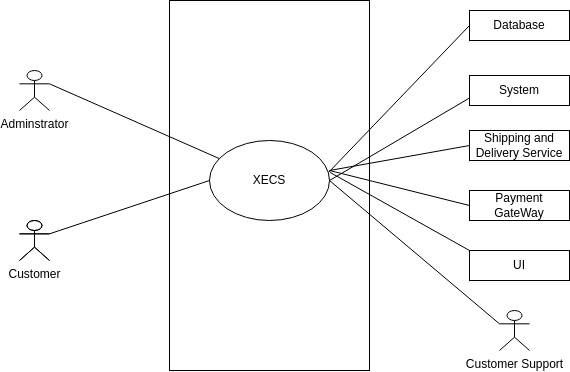

The diagram above was exported from draw.io. Its source (the exported page's mxGraphModel, read from the mxfile embedded in the PNG):
<mxGraphModel dx="592" dy="470" grid="1" gridSize="10" guides="1" tooltips="1" connect="1" arrows="1" fold="1" page="1" pageScale="1" pageWidth="850" pageHeight="1100" background="#ffffff" math="0" shadow="0">
  <root>
    <mxCell id="0" />
    <mxCell id="1" parent="0" />
    <mxCell id="2" value="" style="rounded=0;whiteSpace=wrap;html=1;glass=0;fillColor=none;strokeColor=#000000;fontColor=#000000;" parent="1" vertex="1">
      <mxGeometry x="280" y="80" width="200" height="370" as="geometry" />
    </mxCell>
    <mxCell id="44" style="edgeStyle=none;html=1;exitX=1;exitY=0.5;exitDx=0;exitDy=0;entryX=0;entryY=0.75;entryDx=0;entryDy=0;endArrow=none;endFill=0;fillColor=none;strokeColor=#000000;fontColor=#000000;" parent="1" source="4" target="42" edge="1">
      <mxGeometry relative="1" as="geometry" />
    </mxCell>
    <mxCell id="4" value="XECS" style="ellipse;whiteSpace=wrap;html=1;rounded=0;glass=0;fillColor=none;strokeColor=#000000;fontColor=#000000;" parent="1" vertex="1">
      <mxGeometry x="320" y="220" width="120" height="80" as="geometry" />
    </mxCell>
    <mxCell id="9" value="Customer" style="shape=umlActor;verticalLabelPosition=bottom;verticalAlign=top;html=1;outlineConnect=0;rounded=0;glass=0;fillColor=none;strokeColor=#000000;fontColor=#000000;" parent="1" vertex="1">
      <mxGeometry x="130" y="300" width="30" height="40" as="geometry" />
    </mxCell>
    <mxCell id="34" style="edgeStyle=none;html=1;exitX=1;exitY=0.3333333333333333;exitDx=0;exitDy=0;exitPerimeter=0;entryX=0;entryY=0.5;entryDx=0;entryDy=0;startArrow=none;startFill=0;endArrow=none;endFill=0;fillColor=none;strokeColor=#000000;fontColor=#000000;" parent="1" source="11" target="4" edge="1">
      <mxGeometry relative="1" as="geometry" />
    </mxCell>
    <mxCell id="11" value="" style="shape=umlActor;verticalLabelPosition=bottom;verticalAlign=top;html=1;outlineConnect=0;rounded=0;glass=0;fillColor=none;strokeColor=#000000;fontColor=#000000;" parent="1" vertex="1">
      <mxGeometry x="130" y="300" width="30" height="40" as="geometry" />
    </mxCell>
    <mxCell id="32" style="edgeStyle=none;html=1;exitX=1;exitY=0.3333333333333333;exitDx=0;exitDy=0;exitPerimeter=0;startArrow=none;startFill=0;endArrow=none;endFill=0;fillColor=none;strokeColor=#000000;fontColor=#000000;" parent="1" source="12" target="4" edge="1">
      <mxGeometry relative="1" as="geometry" />
    </mxCell>
    <mxCell id="12" value="Adminstrator" style="shape=umlActor;verticalLabelPosition=bottom;verticalAlign=top;html=1;outlineConnect=0;rounded=0;glass=0;aspect=fixed;shadow=0;fillColor=none;strokeColor=#000000;fontColor=#000000;" parent="1" vertex="1">
      <mxGeometry x="130" y="150" width="30" height="40" as="geometry" />
    </mxCell>
    <mxCell id="35" style="edgeStyle=none;html=1;exitX=0;exitY=0.5;exitDx=0;exitDy=0;entryX=0.992;entryY=0.399;entryDx=0;entryDy=0;entryPerimeter=0;startArrow=none;startFill=0;endArrow=none;endFill=0;fillColor=none;strokeColor=#000000;fontColor=#000000;" parent="1" source="22" target="4" edge="1">
      <mxGeometry relative="1" as="geometry" />
    </mxCell>
    <mxCell id="22" value="Database" style="rounded=0;whiteSpace=wrap;html=1;glass=0;fillColor=none;strokeColor=#000000;fontColor=#000000;" parent="1" vertex="1">
      <mxGeometry x="580" y="90" width="100" height="30" as="geometry" />
    </mxCell>
    <mxCell id="36" style="edgeStyle=none;html=1;exitX=0;exitY=0.5;exitDx=0;exitDy=0;startArrow=none;startFill=0;endArrow=none;endFill=0;fillColor=none;strokeColor=#000000;fontColor=#000000;" parent="1" source="24" edge="1">
      <mxGeometry relative="1" as="geometry">
        <mxPoint x="440" y="250" as="targetPoint" />
      </mxGeometry>
    </mxCell>
    <mxCell id="24" value="Shipping and Delivery Service" style="rounded=0;whiteSpace=wrap;html=1;glass=0;fillColor=none;strokeColor=#000000;fontColor=#000000;" parent="1" vertex="1">
      <mxGeometry x="580" y="210" width="100" height="30" as="geometry" />
    </mxCell>
    <mxCell id="37" style="edgeStyle=none;html=1;exitX=0;exitY=0.5;exitDx=0;exitDy=0;startArrow=none;startFill=0;endArrow=none;endFill=0;fillColor=none;strokeColor=#000000;fontColor=#000000;" parent="1" source="27" edge="1">
      <mxGeometry relative="1" as="geometry">
        <mxPoint x="440" y="250" as="targetPoint" />
      </mxGeometry>
    </mxCell>
    <mxCell id="27" value="Payment GateWay" style="rounded=0;whiteSpace=wrap;html=1;glass=0;fillColor=none;strokeColor=#000000;fontColor=#000000;" parent="1" vertex="1">
      <mxGeometry x="580" y="270" width="100" height="30" as="geometry" />
    </mxCell>
    <mxCell id="48" style="edgeStyle=none;html=1;exitX=0;exitY=0.3333333333333333;exitDx=0;exitDy=0;exitPerimeter=0;entryX=1;entryY=0.5;entryDx=0;entryDy=0;endArrow=none;endFill=0;fillColor=none;strokeColor=#000000;fontColor=#000000;" parent="1" source="38" target="4" edge="1">
      <mxGeometry relative="1" as="geometry" />
    </mxCell>
    <mxCell id="38" value="Customer Support" style="shape=umlActor;verticalLabelPosition=bottom;verticalAlign=top;html=1;outlineConnect=0;rounded=0;glass=0;aspect=fixed;shadow=0;fillColor=none;strokeColor=#000000;fontColor=#000000;" parent="1" vertex="1">
      <mxGeometry x="610" y="390" width="30" height="40" as="geometry" />
    </mxCell>
    <mxCell id="42" value="System" style="rounded=0;whiteSpace=wrap;html=1;glass=0;fillColor=none;strokeColor=#000000;fontColor=#000000;" parent="1" vertex="1">
      <mxGeometry x="580" y="155" width="100" height="30" as="geometry" />
    </mxCell>
    <mxCell id="47" style="edgeStyle=none;html=1;exitX=0;exitY=0;exitDx=0;exitDy=0;entryX=1.005;entryY=0.399;entryDx=0;entryDy=0;entryPerimeter=0;endArrow=none;endFill=0;fillColor=none;strokeColor=#000000;fontColor=#000000;" parent="1" source="43" target="4" edge="1">
      <mxGeometry relative="1" as="geometry" />
    </mxCell>
    <mxCell id="43" value="UI" style="rounded=0;whiteSpace=wrap;html=1;glass=0;fillColor=none;strokeColor=#000000;fontColor=#000000;" parent="1" vertex="1">
      <mxGeometry x="580" y="330" width="100" height="30" as="geometry" />
    </mxCell>
  </root>
</mxGraphModel>